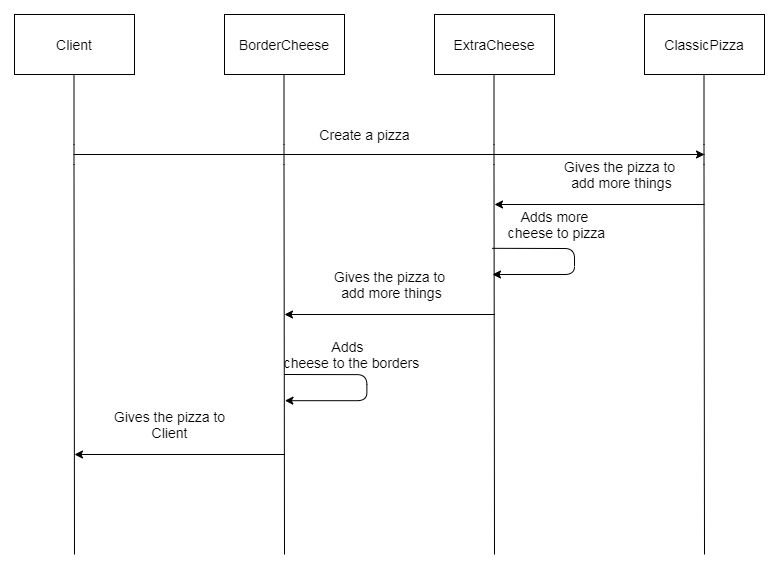

The diagram above was exported from draw.io. Its source (the exported page's mxGraphModel, read from the mxfile embedded in the PNG):
<mxGraphModel dx="1151" dy="619" grid="1" gridSize="10" guides="1" tooltips="1" connect="1" arrows="1" fold="1" page="1" pageScale="1" pageWidth="827" pageHeight="1169" math="0" shadow="0">
  <root>
    <mxCell id="B4zTb3u5gQjqAgNb8CyI-0" />
    <mxCell id="B4zTb3u5gQjqAgNb8CyI-1" parent="B4zTb3u5gQjqAgNb8CyI-0" />
    <mxCell id="uH626Z61sdhmMKPxyum9-0" value="&lt;font style=&quot;font-size: 14px&quot;&gt;Client&lt;/font&gt;" style="rounded=0;whiteSpace=wrap;html=1;" vertex="1" parent="B4zTb3u5gQjqAgNb8CyI-1">
      <mxGeometry x="120" y="60" width="120" height="60" as="geometry" />
    </mxCell>
    <mxCell id="kjmWwBAz95nqG6oeps4c-0" value="" style="endArrow=none;html=1;" edge="1" parent="B4zTb3u5gQjqAgNb8CyI-1">
      <mxGeometry width="50" height="50" relative="1" as="geometry">
        <mxPoint x="180" y="600" as="sourcePoint" />
        <mxPoint x="179.5" y="120" as="targetPoint" />
        <Array as="points">
          <mxPoint x="179.5" y="200" />
        </Array>
      </mxGeometry>
    </mxCell>
    <mxCell id="kjmWwBAz95nqG6oeps4c-1" value="&lt;font style=&quot;font-size: 14px&quot;&gt;BorderCheese&lt;/font&gt;" style="rounded=0;whiteSpace=wrap;html=1;" vertex="1" parent="B4zTb3u5gQjqAgNb8CyI-1">
      <mxGeometry x="330" y="60" width="120" height="60" as="geometry" />
    </mxCell>
    <mxCell id="kjmWwBAz95nqG6oeps4c-2" value="" style="endArrow=none;html=1;" edge="1" parent="B4zTb3u5gQjqAgNb8CyI-1">
      <mxGeometry width="50" height="50" relative="1" as="geometry">
        <mxPoint x="390" y="600" as="sourcePoint" />
        <mxPoint x="389.5" y="120" as="targetPoint" />
        <Array as="points">
          <mxPoint x="389.5" y="200" />
        </Array>
      </mxGeometry>
    </mxCell>
    <mxCell id="kjmWwBAz95nqG6oeps4c-4" value="&lt;font style=&quot;font-size: 14px&quot;&gt;ExtraCheese&lt;/font&gt;" style="rounded=0;whiteSpace=wrap;html=1;" vertex="1" parent="B4zTb3u5gQjqAgNb8CyI-1">
      <mxGeometry x="540" y="60" width="120" height="60" as="geometry" />
    </mxCell>
    <mxCell id="kjmWwBAz95nqG6oeps4c-5" value="" style="endArrow=none;html=1;" edge="1" parent="B4zTb3u5gQjqAgNb8CyI-1">
      <mxGeometry width="50" height="50" relative="1" as="geometry">
        <mxPoint x="600" y="600" as="sourcePoint" />
        <mxPoint x="599.5" y="120" as="targetPoint" />
        <Array as="points">
          <mxPoint x="599.5" y="200" />
        </Array>
      </mxGeometry>
    </mxCell>
    <mxCell id="kjmWwBAz95nqG6oeps4c-6" value="&lt;font style=&quot;font-size: 14px&quot;&gt;ClassicPizza&lt;/font&gt;" style="rounded=0;whiteSpace=wrap;html=1;" vertex="1" parent="B4zTb3u5gQjqAgNb8CyI-1">
      <mxGeometry x="750" y="60" width="120" height="60" as="geometry" />
    </mxCell>
    <mxCell id="kjmWwBAz95nqG6oeps4c-7" value="" style="endArrow=none;html=1;" edge="1" parent="B4zTb3u5gQjqAgNb8CyI-1">
      <mxGeometry width="50" height="50" relative="1" as="geometry">
        <mxPoint x="810" y="600" as="sourcePoint" />
        <mxPoint x="809.5" y="120" as="targetPoint" />
        <Array as="points">
          <mxPoint x="809.5" y="200" />
        </Array>
      </mxGeometry>
    </mxCell>
    <mxCell id="kjmWwBAz95nqG6oeps4c-9" value="" style="endArrow=classic;html=1;" edge="1" parent="B4zTb3u5gQjqAgNb8CyI-1">
      <mxGeometry width="50" height="50" relative="1" as="geometry">
        <mxPoint x="180" y="200" as="sourcePoint" />
        <mxPoint x="810" y="200" as="targetPoint" />
      </mxGeometry>
    </mxCell>
    <mxCell id="kjmWwBAz95nqG6oeps4c-10" value="&lt;font style=&quot;font-size: 14px&quot;&gt;Create a pizza&lt;/font&gt;" style="text;html=1;align=center;verticalAlign=middle;resizable=0;points=[];autosize=1;strokeColor=none;" vertex="1" parent="B4zTb3u5gQjqAgNb8CyI-1">
      <mxGeometry x="415" y="170" width="110" height="20" as="geometry" />
    </mxCell>
    <mxCell id="kjmWwBAz95nqG6oeps4c-11" value="" style="endArrow=classic;html=1;" edge="1" parent="B4zTb3u5gQjqAgNb8CyI-1">
      <mxGeometry width="50" height="50" relative="1" as="geometry">
        <mxPoint x="810" y="250" as="sourcePoint" />
        <mxPoint x="600" y="250" as="targetPoint" />
      </mxGeometry>
    </mxCell>
    <mxCell id="kjmWwBAz95nqG6oeps4c-12" value="&lt;span style=&quot;font-size: 14px&quot;&gt;Gives the pizza to&lt;br&gt;&amp;nbsp;add more things&lt;/span&gt;" style="text;html=1;align=center;verticalAlign=middle;resizable=0;points=[];autosize=1;strokeColor=none;" vertex="1" parent="B4zTb3u5gQjqAgNb8CyI-1">
      <mxGeometry x="660" y="200" width="130" height="40" as="geometry" />
    </mxCell>
    <mxCell id="kjmWwBAz95nqG6oeps4c-13" value="" style="endArrow=classic;html=1;" edge="1" parent="B4zTb3u5gQjqAgNb8CyI-1">
      <mxGeometry width="50" height="50" relative="1" as="geometry">
        <mxPoint x="599.9999999999998" y="360" as="sourcePoint" />
        <mxPoint x="389.9999999999998" y="360" as="targetPoint" />
      </mxGeometry>
    </mxCell>
    <mxCell id="kjmWwBAz95nqG6oeps4c-14" value="&lt;span style=&quot;font-size: 14px&quot;&gt;Adds more&lt;br&gt;&amp;nbsp;cheese to pizza&lt;/span&gt;" style="text;html=1;align=center;verticalAlign=middle;resizable=0;points=[];autosize=1;strokeColor=none;" vertex="1" parent="B4zTb3u5gQjqAgNb8CyI-1">
      <mxGeometry x="600" y="250" width="120" height="40" as="geometry" />
    </mxCell>
    <mxCell id="kjmWwBAz95nqG6oeps4c-15" value="" style="endArrow=classic;html=1;exitX=-0.02;exitY=1.096;exitDx=0;exitDy=0;exitPerimeter=0;" edge="1" parent="B4zTb3u5gQjqAgNb8CyI-1" source="kjmWwBAz95nqG6oeps4c-14">
      <mxGeometry width="50" height="50" relative="1" as="geometry">
        <mxPoint x="660" y="360" as="sourcePoint" />
        <mxPoint x="598" y="320" as="targetPoint" />
        <Array as="points">
          <mxPoint x="680" y="294" />
          <mxPoint x="680" y="320" />
        </Array>
      </mxGeometry>
    </mxCell>
    <mxCell id="kjmWwBAz95nqG6oeps4c-16" value="&lt;span style=&quot;font-size: 14px&quot;&gt;Gives the pizza to&lt;br&gt;&amp;nbsp;add more things&lt;/span&gt;" style="text;html=1;align=center;verticalAlign=middle;resizable=0;points=[];autosize=1;strokeColor=none;" vertex="1" parent="B4zTb3u5gQjqAgNb8CyI-1">
      <mxGeometry x="430" y="310" width="130" height="40" as="geometry" />
    </mxCell>
    <mxCell id="kjmWwBAz95nqG6oeps4c-17" value="&lt;span style=&quot;font-size: 14px&quot;&gt;Adds&amp;nbsp;&lt;br&gt;&amp;nbsp;cheese to the borders&lt;/span&gt;" style="text;html=1;align=center;verticalAlign=middle;resizable=0;points=[];autosize=1;strokeColor=none;" vertex="1" parent="B4zTb3u5gQjqAgNb8CyI-1">
      <mxGeometry x="380" y="380" width="150" height="40" as="geometry" />
    </mxCell>
    <mxCell id="kjmWwBAz95nqG6oeps4c-18" value="" style="endArrow=classic;html=1;exitX=-0.02;exitY=1.096;exitDx=0;exitDy=0;exitPerimeter=0;" edge="1" parent="B4zTb3u5gQjqAgNb8CyI-1">
      <mxGeometry width="50" height="50" relative="1" as="geometry">
        <mxPoint x="389.99999999999966" y="420" as="sourcePoint" />
        <mxPoint x="390.4" y="446.15999999999997" as="targetPoint" />
        <Array as="points">
          <mxPoint x="472.4" y="420.15999999999997" />
          <mxPoint x="472.4" y="446.15999999999997" />
        </Array>
      </mxGeometry>
    </mxCell>
    <mxCell id="kjmWwBAz95nqG6oeps4c-19" value="" style="endArrow=classic;html=1;" edge="1" parent="B4zTb3u5gQjqAgNb8CyI-1">
      <mxGeometry width="50" height="50" relative="1" as="geometry">
        <mxPoint x="389.9999999999998" y="500" as="sourcePoint" />
        <mxPoint x="179.99999999999977" y="500" as="targetPoint" />
      </mxGeometry>
    </mxCell>
    <mxCell id="kjmWwBAz95nqG6oeps4c-21" value="&lt;span style=&quot;font-size: 14px&quot;&gt;Gives the pizza to&lt;br&gt;Client&lt;/span&gt;" style="text;html=1;align=center;verticalAlign=middle;resizable=0;points=[];autosize=1;strokeColor=none;" vertex="1" parent="B4zTb3u5gQjqAgNb8CyI-1">
      <mxGeometry x="210" y="450" width="130" height="40" as="geometry" />
    </mxCell>
  </root>
</mxGraphModel>